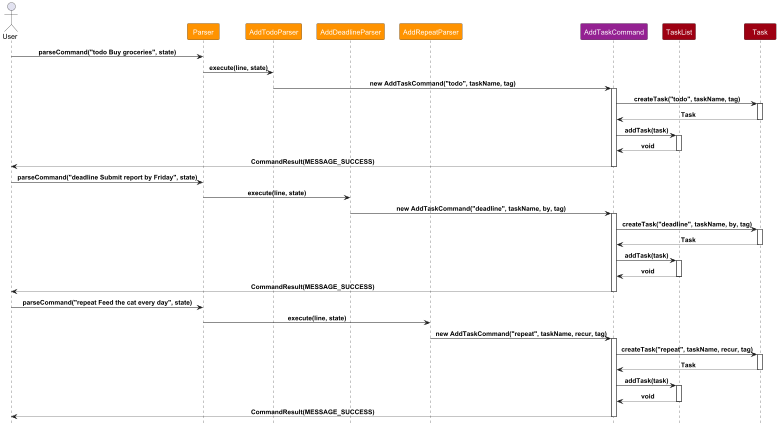

The diagram above was rendered by PlantUML. Its source (embedded in the PNG):
@startuml
'https://plantuml.com/sequence-diagram

!include style.puml
skinparam ArrowFormatStyle plain

actor User
participant "Parser" as parser PARSER_COLOR
participant "AddTodoParser" as todoParser PARSER_COLOR
participant "AddDeadlineParser" as deadlineParser PARSER_COLOR
participant "AddRepeatParser" as repeatParser PARSER_COLOR
participant "AddTaskCommand" as addTaskCommand COMMAND_COLOR
participant "TaskList" as taskList DATA_COLOR
participant "Task" as task DATA_COLOR
scale 0.5

User -> parser : parseCommand("todo Buy groceries", state)
parser -> todoParser : execute(line, state)
todoParser -> addTaskCommand : new AddTaskCommand("todo", taskName, tag)
activate addTaskCommand
addTaskCommand -> task : createTask("todo", taskName, tag)
activate task
task --> addTaskCommand : Task
deactivate task
addTaskCommand -> taskList : addTask(task)
activate taskList
taskList --> addTaskCommand : void
deactivate taskList
addTaskCommand --> User : CommandResult(MESSAGE_SUCCESS)
deactivate addTaskCommand

User -> parser : parseCommand("deadline Submit report by Friday", state)
parser -> deadlineParser : execute(line, state)
deadlineParser -> addTaskCommand : new AddTaskCommand("deadline", taskName, by, tag)
activate addTaskCommand
addTaskCommand -> task : createTask("deadline", taskName, by, tag)
activate task
task --> addTaskCommand : Task
deactivate task
addTaskCommand -> taskList : addTask(task)
activate taskList
taskList --> addTaskCommand : void
deactivate taskList
addTaskCommand --> User : CommandResult(MESSAGE_SUCCESS)
deactivate addTaskCommand

User -> parser : parseCommand("repeat Feed the cat every day", state)
parser -> repeatParser : execute(line, state)
repeatParser -> addTaskCommand : new AddTaskCommand("repeat", taskName, recur, tag)
activate addTaskCommand
addTaskCommand -> task : createTask("repeat", taskName, recur, tag)
activate task
task --> addTaskCommand : Task
deactivate task
addTaskCommand -> taskList : addTask(task)
activate taskList
taskList --> addTaskCommand : void
deactivate taskList
addTaskCommand --> User : CommandResult(MESSAGE_SUCCESS)
deactivate addTaskCommand
@enduml